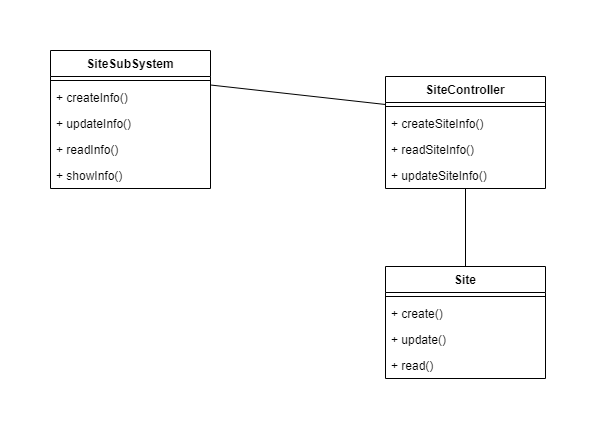

The diagram above was exported from draw.io. Its source (the exported page's mxGraphModel, read from the mxfile embedded in the PNG):
<mxGraphModel dx="4505" dy="1120" grid="1" gridSize="10" guides="1" tooltips="1" connect="1" arrows="1" fold="1" page="1" pageScale="1" pageWidth="850" pageHeight="1100" math="0" shadow="0">
  <root>
    <mxCell id="0" />
    <mxCell id="1" parent="0" />
    <mxCell id="2" style="rounded=0;orthogonalLoop=1;jettySize=auto;html=1;exitX=1;exitY=0.25;exitDx=0;exitDy=0;entryX=0;entryY=0.25;entryDx=0;entryDy=0;endArrow=none;endFill=0;" edge="1" source="9" target="15" parent="1">
      <mxGeometry relative="1" as="geometry" />
    </mxCell>
    <mxCell id="3" style="edgeStyle=orthogonalEdgeStyle;rounded=0;orthogonalLoop=1;jettySize=auto;html=1;entryX=0.5;entryY=0;entryDx=0;entryDy=0;endArrow=none;endFill=0;" edge="1" source="15" target="4" parent="1">
      <mxGeometry relative="1" as="geometry" />
    </mxCell>
    <mxCell id="4" value="Site" style="swimlane;fontStyle=1;align=center;verticalAlign=top;childLayout=stackLayout;horizontal=1;startSize=26;horizontalStack=0;resizeParent=1;resizeParentMax=0;resizeLast=0;collapsible=1;marginBottom=0;" vertex="1" parent="1">
      <mxGeometry x="-2105" y="2486" width="160" height="112" as="geometry" />
    </mxCell>
    <mxCell id="5" value="" style="line;strokeWidth=1;fillColor=none;align=left;verticalAlign=middle;spacingTop=-1;spacingLeft=3;spacingRight=3;rotatable=0;labelPosition=right;points=[];portConstraint=eastwest;" vertex="1" parent="4">
      <mxGeometry y="26" width="160" height="8" as="geometry" />
    </mxCell>
    <mxCell id="6" value="+ create()" style="text;strokeColor=none;fillColor=none;align=left;verticalAlign=top;spacingLeft=4;spacingRight=4;overflow=hidden;rotatable=0;points=[[0,0.5],[1,0.5]];portConstraint=eastwest;" vertex="1" parent="4">
      <mxGeometry y="34" width="160" height="26" as="geometry" />
    </mxCell>
    <mxCell id="7" value="+ update()" style="text;strokeColor=none;fillColor=none;align=left;verticalAlign=top;spacingLeft=4;spacingRight=4;overflow=hidden;rotatable=0;points=[[0,0.5],[1,0.5]];portConstraint=eastwest;" vertex="1" parent="4">
      <mxGeometry y="60" width="160" height="26" as="geometry" />
    </mxCell>
    <mxCell id="8" value="+ read()" style="text;strokeColor=none;fillColor=none;align=left;verticalAlign=top;spacingLeft=4;spacingRight=4;overflow=hidden;rotatable=0;points=[[0,0.5],[1,0.5]];portConstraint=eastwest;" vertex="1" parent="4">
      <mxGeometry y="86" width="160" height="26" as="geometry" />
    </mxCell>
    <mxCell id="9" value="SiteSubSystem" style="swimlane;fontStyle=1;align=center;verticalAlign=top;childLayout=stackLayout;horizontal=1;startSize=26;horizontalStack=0;resizeParent=1;resizeParentMax=0;resizeLast=0;collapsible=1;marginBottom=0;" vertex="1" parent="1">
      <mxGeometry x="-2440" y="2270" width="160" height="138" as="geometry" />
    </mxCell>
    <mxCell id="10" value="" style="line;strokeWidth=1;fillColor=none;align=left;verticalAlign=middle;spacingTop=-1;spacingLeft=3;spacingRight=3;rotatable=0;labelPosition=right;points=[];portConstraint=eastwest;" vertex="1" parent="9">
      <mxGeometry y="26" width="160" height="8" as="geometry" />
    </mxCell>
    <mxCell id="11" value="+ createInfo()" style="text;strokeColor=none;fillColor=none;align=left;verticalAlign=top;spacingLeft=4;spacingRight=4;overflow=hidden;rotatable=0;points=[[0,0.5],[1,0.5]];portConstraint=eastwest;" vertex="1" parent="9">
      <mxGeometry y="34" width="160" height="26" as="geometry" />
    </mxCell>
    <mxCell id="12" value="+ updateInfo()" style="text;strokeColor=none;fillColor=none;align=left;verticalAlign=top;spacingLeft=4;spacingRight=4;overflow=hidden;rotatable=0;points=[[0,0.5],[1,0.5]];portConstraint=eastwest;" vertex="1" parent="9">
      <mxGeometry y="60" width="160" height="26" as="geometry" />
    </mxCell>
    <mxCell id="13" value="+ readInfo()" style="text;strokeColor=none;fillColor=none;align=left;verticalAlign=top;spacingLeft=4;spacingRight=4;overflow=hidden;rotatable=0;points=[[0,0.5],[1,0.5]];portConstraint=eastwest;" vertex="1" parent="9">
      <mxGeometry y="86" width="160" height="26" as="geometry" />
    </mxCell>
    <mxCell id="14" value="+ showInfo()" style="text;strokeColor=none;fillColor=none;align=left;verticalAlign=top;spacingLeft=4;spacingRight=4;overflow=hidden;rotatable=0;points=[[0,0.5],[1,0.5]];portConstraint=eastwest;" vertex="1" parent="9">
      <mxGeometry y="112" width="160" height="26" as="geometry" />
    </mxCell>
    <mxCell id="15" value="SiteController" style="swimlane;fontStyle=1;align=center;verticalAlign=top;childLayout=stackLayout;horizontal=1;startSize=26;horizontalStack=0;resizeParent=1;resizeParentMax=0;resizeLast=0;collapsible=1;marginBottom=0;" vertex="1" parent="1">
      <mxGeometry x="-2105" y="2296" width="160" height="112" as="geometry" />
    </mxCell>
    <mxCell id="16" value="" style="line;strokeWidth=1;fillColor=none;align=left;verticalAlign=middle;spacingTop=-1;spacingLeft=3;spacingRight=3;rotatable=0;labelPosition=right;points=[];portConstraint=eastwest;" vertex="1" parent="15">
      <mxGeometry y="26" width="160" height="8" as="geometry" />
    </mxCell>
    <mxCell id="17" value="+ createSiteInfo()" style="text;strokeColor=none;fillColor=none;align=left;verticalAlign=top;spacingLeft=4;spacingRight=4;overflow=hidden;rotatable=0;points=[[0,0.5],[1,0.5]];portConstraint=eastwest;" vertex="1" parent="15">
      <mxGeometry y="34" width="160" height="26" as="geometry" />
    </mxCell>
    <mxCell id="18" value="+ readSiteInfo()" style="text;strokeColor=none;fillColor=none;align=left;verticalAlign=top;spacingLeft=4;spacingRight=4;overflow=hidden;rotatable=0;points=[[0,0.5],[1,0.5]];portConstraint=eastwest;" vertex="1" parent="15">
      <mxGeometry y="60" width="160" height="26" as="geometry" />
    </mxCell>
    <mxCell id="19" value="+ updateSiteInfo()" style="text;strokeColor=none;fillColor=none;align=left;verticalAlign=top;spacingLeft=4;spacingRight=4;overflow=hidden;rotatable=0;points=[[0,0.5],[1,0.5]];portConstraint=eastwest;" vertex="1" parent="15">
      <mxGeometry y="86" width="160" height="26" as="geometry" />
    </mxCell>
  </root>
</mxGraphModel>